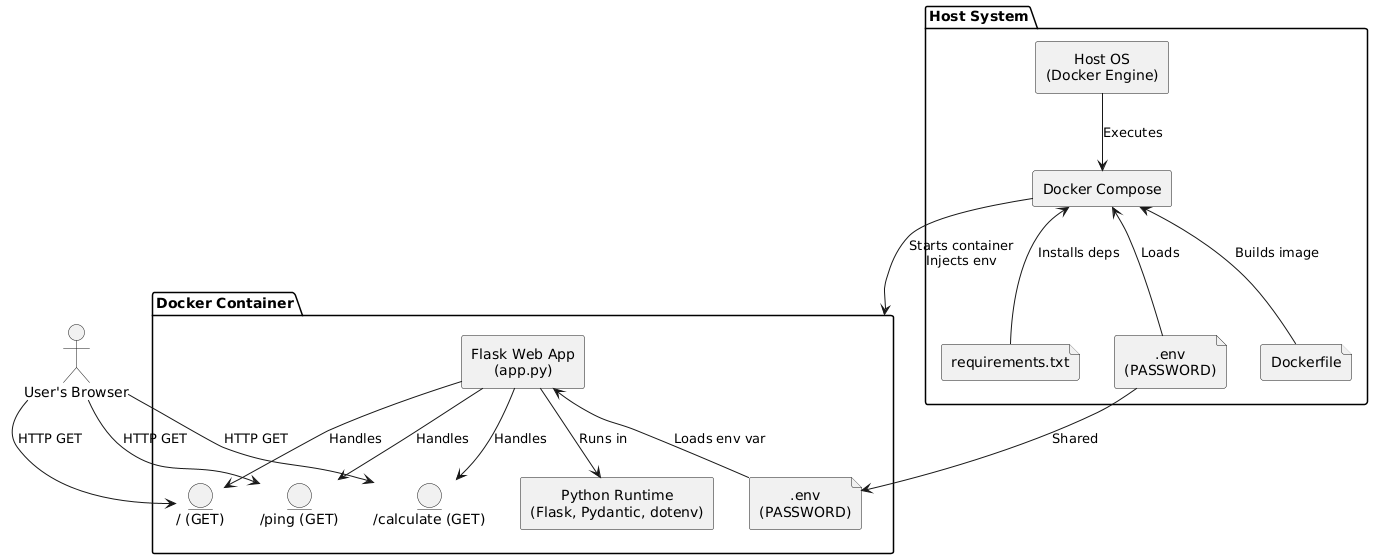

The diagram above was rendered by PlantUML. Its source (embedded in the PNG):
@startuml
skinparam defaultTextAlignment center
skinparam componentStyle rectangle

actor "User's Browser" as User

package "Docker Container" as Container {
  component "Flask Web App\n(app.py)" as FlaskApp
  component "Python Runtime\n(Flask, Pydantic, dotenv)" as PythonRT

  entity "/ (GET)" as EndpointRoot
  entity "/ping (GET)" as EndpointPing
  entity "/calculate (GET)" as EndpointCalc

  file ".env\n(PASSWORD)" as Env

  FlaskApp --> EndpointRoot : Handles
  FlaskApp --> EndpointPing : Handles
  FlaskApp --> EndpointCalc : Handles

  FlaskApp <-- Env : Loads env var
  FlaskApp --> PythonRT : Runs in
}

package "Host System" {
  component "Docker Compose" as Compose
  component "Host OS\n(Docker Engine)" as Host

  file ".env\n(PASSWORD)" as EnvHost
  file "Dockerfile" as Dockerfile
  file "requirements.txt" as Requirements

  Compose --> Container : Starts container\nInjects env
  Compose <-- EnvHost : Loads
  Compose <-- Dockerfile : Builds image
  Compose <-- Requirements : Installs deps

  Env <-- EnvHost : Shared

  Host --> Compose : Executes
}

User --> EndpointRoot : HTTP GET
User --> EndpointPing : HTTP GET
User --> EndpointCalc : HTTP GET
@enduml